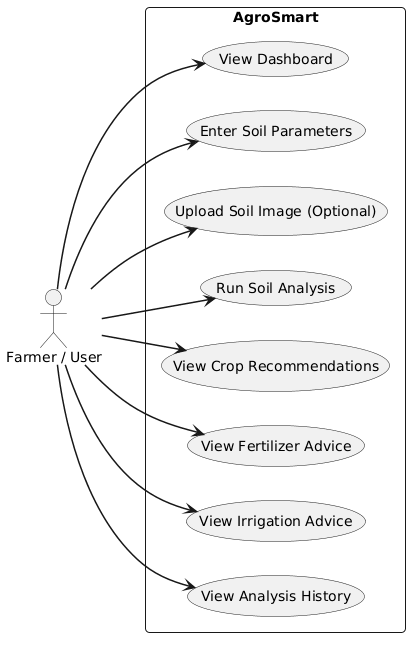

The diagram above was rendered by PlantUML. Its source (embedded in the PNG):
@startuml
' AgroSmart - Simplified Use Case Diagram (16:9 Presentation View)
left to right direction
skinparam packageStyle rectangle
skinparam monochrome true
skinparam shadowing false
skinparam defaultFontName Arial
skinparam defaultFontSize 14
skinparam roundCorner 8
skinparam arrowThickness 1.5

actor "Farmer / User" as Farmer

rectangle "AgroSmart" {
  usecase "View Analysis History" as UC8
  usecase "View Irrigation Advice" as UC7
  usecase "View Fertilizer Advice" as UC6
  usecase "View Crop Recommendations" as UC5
  usecase "Run Soil Analysis" as UC4
  usecase "Upload Soil Image (Optional)" as UC3
  usecase "Enter Soil Parameters" as UC2
  usecase "View Dashboard" as UC1
}

Farmer --> UC1
Farmer --> UC2
Farmer --> UC3
Farmer --> UC4
Farmer --> UC5
Farmer --> UC6
Farmer --> UC7
Farmer --> UC8
@enduml